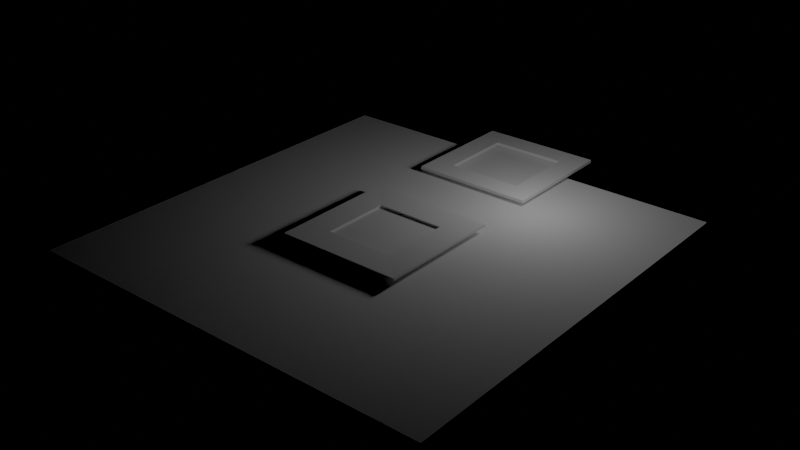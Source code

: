 # Source: platform_model.blend  (saved by Blender 2.80.75; exported with 4.5.12 LTS)
import bpy
from mathutils import Matrix  # noqa: F401  (used for matrix-valued properties, if any)

bpy.ops.wm.read_factory_settings(use_empty=True)
scene = bpy.context.scene
scene.name = 'Scene'

# ---- collections
col_objects = bpy.data.collections.new('Objects'); scene.collection.children.link(col_objects)

# ---- world
world_world = bpy.data.worlds.new('World'); scene.world = world_world
world_world.use_nodes = True; world_world.node_tree.nodes.clear()
_N = world_world.node_tree.nodes; _L = world_world.node_tree.links
n0 = _N.new('ShaderNodeOutputWorld'); n0.name = 'World Output'; n0.location = (300, 300)
n1 = _N.new('ShaderNodeBackground'); n1.name = 'Background'; n1.location = (10, 300)
n1.inputs[0].default_value = (0.0, 0.0, 0.0, 1.0)
n1.inputs[1].default_value = 0.0
_L.new(n1.outputs[0], n0.inputs[0])
n0.is_active_output = True
world_world.color = (0.05088, 0.05088, 0.05088)
world_world.use_sun_shadow = False
world_world.sun_shadow_jitter_overblur = 0.0

# ---- lights
light_point = bpy.data.lights.new('Point', 'POINT')
light_point.transmission_factor = 0.0
light_point.shadow_soft_size = 0.25
light_point.shadow_maximum_resolution = 0.006
light_point.use_absolute_resolution = True

# ---- meshes
me_cube = bpy.data.meshes.new('Cube')
me_cube.from_pydata([(-1.117, -1.117, 0.5752), (-0.7568, -0.7568, 0.5938), (-1.117, 1.117, 0.5752), (-0.7568, 0.7568, 0.5938), (1.117, -1.117, 0.5752), (0.7568, -0.7568, 0.5938), (1.117, 1.117, 0.5752), (0.7568, 0.7568, 0.5938), (-1.383, -1.383, 0.6048), (-1.383, 1.383, 0.6048), (1.383, 1.383, 0.6048), (1.383, -1.383, 0.6048), (-0.7568, -0.7568, 0.547), (-0.7568, 0.7568, 0.547), (0.7568, 0.7568, 0.547), (0.7568, -0.7568, 0.547), (0.7568, 0.7568, 0.5599), (0.7568, -0.7568, 0.5599), (-0.7568, -0.7568, 0.5599), (-0.7568, 0.7568, 0.5599), (0.7568, -0.7568, 0.5761), (-0.7568, 0.7568, 0.5761), (0.7568, 0.7568, 0.5761), (-0.7568, -0.7568, 0.5761), (-1.383, 1.383, 0.5605), (-1.383, -1.383, 0.5605), (1.383, 1.383, 0.5605), (1.383, -1.383, 0.5605), (-1.117, 1.117, 0.5141), (-1.117, -1.117, 0.5141), (1.117, 1.117, 0.5141), (1.117, -1.117, 0.5141)], [], [(25, 8, 9, 24), (24, 9, 10, 26), (26, 10, 11, 27), (27, 11, 8, 25), (4, 0, 29, 31), (17, 16, 14, 15), (1, 3, 9, 8), (3, 7, 10, 9), (7, 5, 11, 10), (5, 1, 8, 11), (14, 13, 12, 15), (19, 18, 12, 13), (18, 17, 15, 12), (16, 19, 13, 14), (22, 21, 19, 16), (23, 20, 17, 18), (21, 23, 18, 19), (20, 22, 16, 17), (5, 7, 22, 20), (3, 1, 23, 21), (1, 5, 20, 23), (7, 3, 21, 22), (2, 0, 25, 24), (6, 2, 24, 26), (4, 6, 26, 27), (0, 4, 27, 25), (28, 30, 31, 29), (2, 6, 30, 28), (6, 4, 31, 30), (0, 2, 28, 29)])
_uv = me_cube.uv_layers.new(name='UVMap')
_uv.uv.foreach_set('vector', [0.375, 0.0, 0.625, 0.0, 0.625, 0.25, 0.375, 0.25, 0.375, 0.25, 0.625, 0.25, 0.625, 0.5, 0.375, 0.5, 0.375, 0.5, 0.625, 0.5, 0.625, 0.75, 0.375, 0.75, 0.375, 0.75, 0.625, 0.75, 0.625, 1.0, 0.375, 1.0, 0.3316, 0.7066, 0.1684, 0.7066, 0.1684, 0.7066, 0.3316, 0.7066, 0.6554, 0.7196, 0.6554, 0.5304, 0.6554, 0.5304, 0.6554, 0.7196, 0.8446, 0.7196, 0.8446, 0.5304, 0.875, 0.5, 0.875, 0.75, 0.8446, 0.5304, 0.6554, 0.5304, 0.625, 0.5, 0.875, 0.5, 0.6554, 0.5304, 0.6554, 0.7196, 0.625, 0.75, 0.625, 0.5, 0.6554, 0.7196, 0.8446, 0.7196, 0.875, 0.75, 0.625, 0.75, 0.6554, 0.5304, 0.8446, 0.5304, 0.8446, 0.7196, 0.6554, 0.7196, 0.8446, 0.5304, 0.8446, 0.7196, 0.8446, 0.7196, 0.8446, 0.5304, 0.8446, 0.7196, 0.6554, 0.7196, 0.6554, 0.7196, 0.8446, 0.7196, 0.6554, 0.5304, 0.8446, 0.5304, 0.8446, 0.5304, 0.6554, 0.5304, 0.6554, 0.5304, 0.8446, 0.5304, 0.8446, 0.5304, 0.6554, 0.5304, 0.8446, 0.7196, 0.6554, 0.7196, 0.6554, 0.7196, 0.8446, 0.7196, 0.8446, 0.5304, 0.8446, 0.7196, 0.8446, 0.7196, 0.8446, 0.5304, 0.6554, 0.7196, 0.6554, 0.5304, 0.6554, 0.5304, 0.6554, 0.7196, 0.6554, 0.7196, 0.6554, 0.5304, 0.6554, 0.5304, 0.6554, 0.7196, 0.8446, 0.5304, 0.8446, 0.7196, 0.8446, 0.7196, 0.8446, 0.5304, 0.8446, 0.7196, 0.6554, 0.7196, 0.6554, 0.7196, 0.8446, 0.7196, 0.6554, 0.5304, 0.8446, 0.5304, 0.8446, 0.5304, 0.6554, 0.5304, 0.1684, 0.5434, 0.1684, 0.7066, 0.125, 0.75, 0.125, 0.5, 0.3316, 0.5434, 0.1684, 0.5434, 0.125, 0.5, 0.375, 0.5, 0.3316, 0.7066, 0.3316, 0.5434, 0.375, 0.5, 0.375, 0.75, 0.1684, 0.7066, 0.3316, 0.7066, 0.375, 0.75, 0.125, 0.75, 0.1684, 0.5434, 0.3316, 0.5434, 0.3316, 0.7066, 0.1684, 0.7066, 0.1684, 0.5434, 0.3316, 0.5434, 0.3316, 0.5434, 0.1684, 0.5434, 0.3316, 0.5434, 0.3316, 0.7066, 0.3316, 0.7066, 0.3316, 0.5434, 0.1684, 0.7066, 0.1684, 0.5434, 0.1684, 0.5434, 0.1684, 0.7066])
me_cube.use_remesh_preserve_volume = False
me_cube.use_remesh_preserve_attributes = False
me_cube.use_mirror_vertex_groups = False
me_cube.update()
me_plane = bpy.data.meshes.new('Plane')
me_plane.from_pydata([(-1.0, -1.0, 0.0), (1.0, -1.0, 0.0), (-1.0, 1.0, 0.0), (1.0, 1.0, 0.0)], [], [(0, 1, 3, 2)])
_uv = me_plane.uv_layers.new(name='UVMap')
_uv.uv.foreach_set('vector', [0.0, 0.0, 1.0, 0.0, 1.0, 1.0, 0.0, 1.0])
me_plane.use_remesh_preserve_volume = False
me_plane.use_remesh_preserve_attributes = False
me_plane.use_mirror_vertex_groups = False
me_plane.update()
me_cube_001 = bpy.data.meshes.new('Cube.001')
me_cube_001.from_pydata([(-1.0, -1.0, -1.0), (-1.0, -1.0, 1.0), (-1.0, 1.0, -1.0), (-1.0, 1.0, 1.0), (1.0, -1.0, -1.0), (1.0, -1.0, 1.0), (1.0, 1.0, -1.0), (1.0, 1.0, 1.0)], [], [(0, 1, 3, 2), (2, 3, 7, 6), (6, 7, 5, 4), (4, 5, 1, 0), (2, 6, 4, 0), (7, 3, 1, 5)])
_uv = me_cube_001.uv_layers.new(name='UVMap')
_uv.uv.foreach_set('vector', [0.375, 0.0, 0.625, 0.0, 0.625, 0.25, 0.375, 0.25, 0.375, 0.25, 0.625, 0.25, 0.625, 0.5, 0.375, 0.5, 0.375, 0.5, 0.625, 0.5, 0.625, 0.75, 0.375, 0.75, 0.375, 0.75, 0.625, 0.75, 0.625, 1.0, 0.375, 1.0, 0.125, 0.5, 0.375, 0.5, 0.375, 0.75, 0.125, 0.75, 0.625, 0.5, 0.875, 0.5, 0.875, 0.75, 0.625, 0.75])
me_cube_001.use_remesh_preserve_volume = False
me_cube_001.use_remesh_preserve_attributes = False
me_cube_001.use_mirror_vertex_groups = False
me_cube_001.update()
me_cube_002 = bpy.data.meshes.new('Cube.002')
me_cube_002.from_pydata([(-0.6228, -0.6228, -1.0), (-0.6228, -0.6228, 1.0), (-0.6228, 0.6228, -1.0), (-0.6228, 0.6228, 1.0), (0.6228, -0.6228, -1.0), (0.6228, -0.6228, 1.0), (0.6228, 0.6228, -1.0), (0.6228, 0.6228, 1.0), (-1.0, 1.0, -1.0), (-1.0, -1.0, -1.0), (-1.0, -1.0, 1.0), (-1.0, 1.0, 1.0), (1.0, 1.0, -1.0), (1.0, 1.0, 1.0), (1.0, -1.0, -1.0), (1.0, -1.0, 1.0), (-0.7259, 0.7259, -1.0), (-0.7259, -0.7259, -1.0), (0.7259, 0.7259, -1.0), (0.7259, -0.7259, -1.0), (-0.7692, -0.7692, -1.0), (-0.7692, 0.7692, -1.0), (0.7692, 0.7692, -1.0), (0.7692, -0.7692, -1.0), (-0.7692, 0.7692, -3.163), (-0.7259, 0.7259, -3.163), (0.7692, 0.7692, -3.163), (0.7259, 0.7259, -3.163), (0.7692, -0.7692, -3.163), (0.7259, -0.7259, -3.163), (-0.7259, -0.7259, -3.163), (-0.7692, -0.7692, -3.163)], [], [(9, 10, 11, 8), (8, 11, 13, 12), (12, 13, 15, 14), (14, 15, 10, 9), (6, 7, 3, 2), (2, 3, 1, 0), (21, 20, 9, 8), (1, 3, 11, 10), (22, 21, 8, 12), (3, 7, 13, 11), (23, 22, 12, 14), (7, 5, 15, 13), (20, 23, 14, 9), (5, 1, 10, 15), (4, 5, 7, 6), (0, 1, 5, 4), (0, 4, 19, 17), (4, 6, 18, 19), (6, 2, 16, 18), (2, 0, 17, 16), (20, 21, 24, 31), (18, 16, 25, 27), (23, 20, 31, 28), (21, 22, 26, 24), (30, 29, 28, 31), (29, 27, 26, 28), (27, 25, 24, 26), (25, 30, 31, 24), (17, 19, 29, 30), (22, 23, 28, 26), (16, 17, 30, 25), (19, 18, 27, 29)])
_uv = me_cube_002.uv_layers.new(name='UVMap')
_uv.uv.foreach_set('vector', [0.375, 0.0, 0.625, 0.0, 0.625, 0.25, 0.375, 0.25, 0.375, 0.25, 0.625, 0.25, 0.625, 0.5, 0.375, 0.5, 0.375, 0.5, 0.625, 0.5, 0.625, 0.75, 0.375, 0.75, 0.375, 0.75, 0.625, 0.75, 0.625, 1.0, 0.375, 1.0, 0.3279, 0.5471, 0.6721, 0.5471, 0.8279, 0.5471, 0.1721, 0.5471, 0.1721, 0.5471, 0.8279, 0.5471, 0.8279, 0.7029, 0.1721, 0.7029, 0.1368, 0.5118, 0.1368, 0.7382, 0.125, 0.75, 0.125, 0.5, 0.8279, 0.7029, 0.8279, 0.5471, 0.875, 0.5, 0.875, 0.75, 0.3632, 0.5118, 0.1368, 0.5118, 0.125, 0.5, 0.375, 0.5, 0.8279, 0.5471, 0.6721, 0.5471, 0.625, 0.5, 0.875, 0.5, 0.3632, 0.7382, 0.3632, 0.5118, 0.375, 0.5, 0.375, 0.75, 0.6721, 0.5471, 0.6721, 0.7029, 0.625, 0.75, 0.625, 0.5, 0.1368, 0.7382, 0.3632, 0.7382, 0.375, 0.75, 0.125, 0.75, 0.6721, 0.7029, 0.8279, 0.7029, 0.875, 0.75, 0.625, 0.75, 0.3279, 0.7029, 0.6721, 0.7029, 0.6721, 0.5471, 0.3279, 0.5471, 0.1721, 0.7029, 0.8279, 0.7029, 0.6721, 0.7029, 0.3279, 0.7029, 0.1721, 0.7029, 0.3279, 0.7029, 0.3514, 0.7264, 0.1486, 0.7264, 0.3279, 0.7029, 0.3279, 0.5471, 0.3514, 0.5236, 0.3514, 0.7264, 0.3279, 0.5471, 0.1721, 0.5471, 0.1486, 0.5236, 0.3514, 0.5236, 0.1721, 0.5471, 0.1721, 0.7029, 0.1486, 0.7264, 0.1486, 0.5236, 0.1368, 0.7382, 0.1368, 0.5118, 0.1368, 0.5118, 0.1368, 0.7382, 0.3514, 0.5236, 0.1486, 0.5236, 0.1486, 0.5236, 0.3514, 0.5236, 0.3632, 0.7382, 0.1368, 0.7382, 0.1368, 0.7382, 0.3632, 0.7382, 0.1368, 0.5118, 0.3632, 0.5118, 0.3632, 0.5118, 0.1368, 0.5118, 0.1486, 0.7264, 0.3514, 0.7264, 0.3632, 0.7382, 0.1368, 0.7382, 0.3514, 0.7264, 0.3514, 0.5236, 0.3632, 0.5118, 0.3632, 0.7382, 0.3514, 0.5236, 0.1486, 0.5236, 0.1368, 0.5118, 0.3632, 0.5118, 0.1486, 0.5236, 0.1486, 0.7264, 0.1368, 0.7382, 0.1368, 0.5118, 0.1486, 0.7264, 0.3514, 0.7264, 0.3514, 0.7264, 0.1486, 0.7264, 0.3632, 0.5118, 0.3632, 0.7382, 0.3632, 0.7382, 0.3632, 0.5118, 0.1486, 0.5236, 0.1486, 0.7264, 0.1486, 0.7264, 0.1486, 0.5236, 0.3514, 0.7264, 0.3514, 0.5236, 0.3514, 0.5236, 0.3514, 0.7264])
me_cube_002.use_remesh_preserve_volume = False
me_cube_002.use_remesh_preserve_attributes = False
me_cube_002.use_mirror_vertex_groups = False
me_cube_002.update()

# ---- objects
ob_cube = bpy.data.objects.new('Cube', me_cube)
ob_plane = bpy.data.objects.new('Plane', me_plane)
ob_point = bpy.data.objects.new('Point', light_point)
ob_cube_001 = bpy.data.objects.new('Cube.001', me_cube_001)
ob_cube_002 = bpy.data.objects.new('Cube.002', me_cube_002)

# ---- transforms, parenting, visibility, modifiers, constraints
ob_cube.location = (0.0, 0.0, -0.4429)
ob_cube.lineart.crease_threshold = 0.0
ob_plane.location = (0.0, 0.0, 0.0)
ob_plane.scale = (4.544, 4.544, 4.544)
ob_plane.lineart.crease_threshold = 0.0
ob_point.location = (1.699, 2.648, 1.315)
ob_point.lineart.crease_threshold = 0.0
ob_cube_001.location = (0.0, 4.096, 0.0)
ob_cube_001.scale = (1.114, 1.114, 0.02684)
ob_cube_001.lineart.crease_threshold = 0.0
ob_cube_002.location = (0.0, 4.096, 0.1179)
ob_cube_002.scale = (1.331, 1.331, 0.03207)
ob_cube_002.lineart.crease_threshold = 0.0

# ---- collection membership
scene.collection.objects.link(ob_cube)
scene.collection.objects.link(ob_plane)
scene.collection.objects.link(ob_point)
scene.collection.objects.link(ob_cube_001)
scene.collection.objects.link(ob_cube_002)

# ---- scene / render settings (as saved in the file)
scene.frame_start = 1; scene.frame_end = 60; scene.frame_set(1)
scene.render.engine = 'CYCLES'
scene.render.fps = 30
scene.cycles.feature_set = 'EXPERIMENTAL'
scene.cycles.use_denoising = False
scene.cycles.samples = 512
scene.cycles.sampling_pattern = 'TABULATED_SOBOL'
scene.cycles.use_adaptive_sampling = False
scene.cycles.use_light_tree = False
scene.view_settings.view_transform = 'Filmic Log'
bpy.context.view_layer.update()

# ---- added for rendering (the .blend has no active camera): camera
cam_auto = bpy.data.cameras.new('AutoCamera')
cam_auto.lens = 50.0
cam_auto.sensor_width = 36.0
cam_auto.clip_end = 1000.0
ob_auto_camera = bpy.data.objects.new('AutoCamera', cam_auto)
scene.collection.objects.link(ob_auto_camera)
ob_auto_camera.location = (12.4834, -14.5383, 10.0543)
ob_auto_camera.rotation_euler = (1.09748, -7.21219e-08, 0.694738)
scene.camera = ob_auto_camera
bpy.context.view_layer.update()
